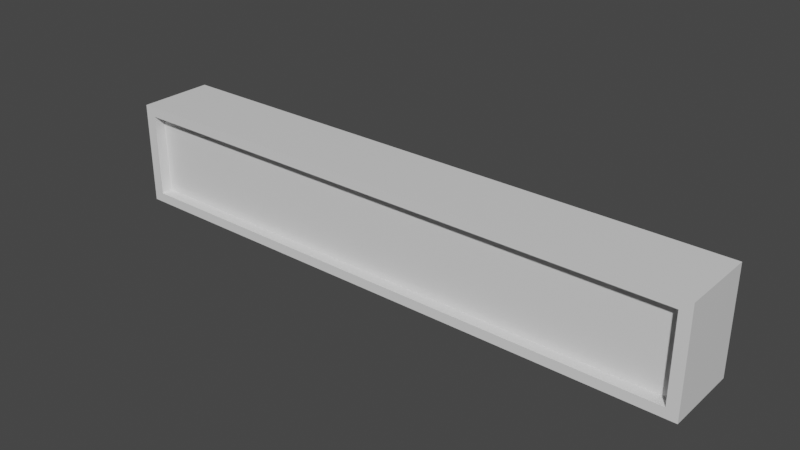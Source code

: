 # Source: Digital_Clock.blend  (saved by Blender 2.82.7; exported with 4.5.12 LTS)
import bpy
from mathutils import Matrix  # noqa: F401  (used for matrix-valued properties, if any)

bpy.ops.wm.read_factory_settings(use_empty=True)
scene = bpy.context.scene
scene.name = 'Scene'

# ---- collections
col_collection = bpy.data.collections.new('Collection'); scene.collection.children.link(col_collection)

# ---- materials (node trees are filled in below, after node groups)
mat_material = bpy.data.materials.new('Material')
mat_material.alpha_threshold = 0.0
mat_material.use_transparent_shadow = False
mat_material.line_color = (0.0, 0.0, 0.0, 1.0)

# ---- material node trees
mat_material.use_nodes = True; mat_material.node_tree.nodes.clear()
_N = mat_material.node_tree.nodes; _L = mat_material.node_tree.links
n0 = _N.new('ShaderNodeOutputMaterial'); n0.name = 'Material Output'; n0.location = (300, 300)
n1 = _N.new('ShaderNodeBsdfPrincipled'); n1.name = 'Principled BSDF'; n1.location = (10, 300)
n1.distribution = 'GGX'
n1.subsurface_method = 'BURLEY'
n1.inputs[2].default_value = 0.4
n1.inputs[3].default_value = 1.45
n1.inputs[27].default_value = (0.0, 0.0, 0.0, 1.0)
n1.inputs[28].default_value = 1.0
_L.new(n1.outputs[0], n0.inputs[0])
n0.is_active_output = True

# ---- world
world_world = bpy.data.worlds.new('World'); scene.world = world_world
world_world.use_nodes = True; world_world.node_tree.nodes.clear()
_N = world_world.node_tree.nodes; _L = world_world.node_tree.links
n0 = _N.new('ShaderNodeOutputWorld'); n0.name = 'World Output'; n0.location = (300, 300)
n1 = _N.new('ShaderNodeBackground'); n1.name = 'Background'; n1.location = (10, 300)
n1.inputs[0].default_value = (0.05088, 0.05088, 0.05088, 1.0)
_L.new(n1.outputs[0], n0.inputs[0])
n0.is_active_output = True
world_world.color = (0.05088, 0.05088, 0.05088)
world_world.use_sun_shadow = False
world_world.sun_shadow_jitter_overblur = 0.0

# ---- meshes
me_cube = bpy.data.meshes.new('Cube')
me_cube.from_pydata([(7.804, 1.0, -1.364), (7.804, 1.0, 1.364), (7.51, -1.0, -1.107), (7.51, -1.0, 1.107), (-7.804, 1.0, -1.364), (-7.804, 1.0, 1.364), (-7.51, -1.0, -1.107), (-7.51, -1.0, 1.107), (-7.804, -1.0, 1.364), (-7.804, -1.0, -1.364), (7.804, -1.0, -1.364), (7.804, -1.0, 1.364), (-7.51, -0.7041, 1.107), (-7.51, -0.7041, -1.107), (7.51, -0.7041, -1.107), (7.51, -0.7041, 1.107)], [], [(0, 10, 9, 4), (3, 15, 14, 2), (8, 5, 4, 9), (5, 8, 11, 1), (1, 11, 10, 0), (5, 1, 0, 4), (7, 8, 9, 6), (2, 10, 11, 3), (6, 9, 10, 2), (3, 11, 8, 7), (15, 12, 13, 14), (2, 14, 13, 6), (6, 13, 12, 7), (7, 12, 15, 3)])
_uv = me_cube.uv_layers.new(name='UVMap')
_uv.uv.foreach_set('vector', [0.625, 0.5, 0.625, 0.75, 0.875, 0.75, 0.875, 0.5, 0.3986, 0.7547, 0.3986, 0.7547, 0.6014, 0.7547, 0.6014, 0.7547, 0.375, 0.0, 0.375, 0.25, 0.625, 0.25, 0.625, 0.0, 0.125, 0.5, 0.125, 0.75, 0.375, 0.75, 0.375, 0.5, 0.375, 0.5, 0.375, 0.75, 0.625, 0.75, 0.625, 0.5, 0.375, 0.25, 0.375, 0.5, 0.625, 0.5, 0.625, 0.25, 0.3986, 0.9953, 0.375, 1.0, 0.625, 1.0, 0.6014, 0.9953, 0.6014, 0.7547, 0.625, 0.75, 0.375, 0.75, 0.3986, 0.7547, 0.6014, 0.9953, 0.625, 1.0, 0.625, 0.75, 0.6014, 0.7547, 0.3986, 0.7547, 0.375, 0.75, 0.375, 1.0, 0.3986, 0.9953, 0.3986, 0.7547, 0.3986, 0.9953, 0.6014, 0.9953, 0.6014, 0.7547, 0.6014, 0.7547, 0.6014, 0.7547, 0.6014, 0.9953, 0.6014, 0.9953, 0.6014, 0.9953, 0.6014, 0.9953, 0.3986, 0.9953, 0.3986, 0.9953, 0.3986, 0.9953, 0.3986, 0.9953, 0.3986, 0.7547, 0.3986, 0.7547])
me_cube.materials.append(mat_material)
me_cube.use_remesh_preserve_volume = False
me_cube.use_remesh_preserve_attributes = False
me_cube.use_mirror_vertex_groups = False
me_cube.update()

# ---- objects
ob_digital_clock = bpy.data.objects.new('Digital Clock', me_cube)

# ---- transforms, parenting, visibility, modifiers, constraints
ob_digital_clock.location = (0.0, 0.0, 0.0)
ob_digital_clock.lock_rotations_4d = False
ob_digital_clock.empty_display_type = 'ARROWS'
ob_digital_clock.lineart.crease_threshold = 0.0

# ---- collection membership
col_collection.objects.link(ob_digital_clock)

# ---- scene / render settings (as saved in the file)
scene.frame_start = 1; scene.frame_end = 250; scene.frame_set(21)
scene.render.engine = 'BLENDER_EEVEE_NEXT'
scene.cycles.use_denoising = False
scene.cycles.samples = 128
scene.cycles.sampling_pattern = 'TABULATED_SOBOL'
scene.cycles.use_adaptive_sampling = False
scene.cycles.use_light_tree = False
scene.view_settings.view_transform = 'Filmic'
bpy.context.view_layer.update()

# ---- added for rendering (the .blend has no active camera and no usable light): camera, sun
cam_auto = bpy.data.cameras.new('AutoCamera')
cam_auto.lens = 50.0
cam_auto.sensor_width = 36.0
cam_auto.clip_end = 1000.0
ob_auto_camera = bpy.data.objects.new('AutoCamera', cam_auto)
scene.collection.objects.link(ob_auto_camera)
ob_auto_camera.location = (14.7765, -17.7317, 11.8212)
ob_auto_camera.rotation_euler = (1.09748, -7.21219e-08, 0.694738)
scene.camera = ob_auto_camera
light_auto_sun = bpy.data.lights.new('AutoSun', 'SUN')
light_auto_sun.energy = 3.0
light_auto_sun.angle = 0.0523599
ob_auto_sun = bpy.data.objects.new('AutoSun', light_auto_sun)
scene.collection.objects.link(ob_auto_sun)
ob_auto_sun.rotation_euler = (0.872665, 0.174533, 0.523599)
bpy.context.view_layer.update()
